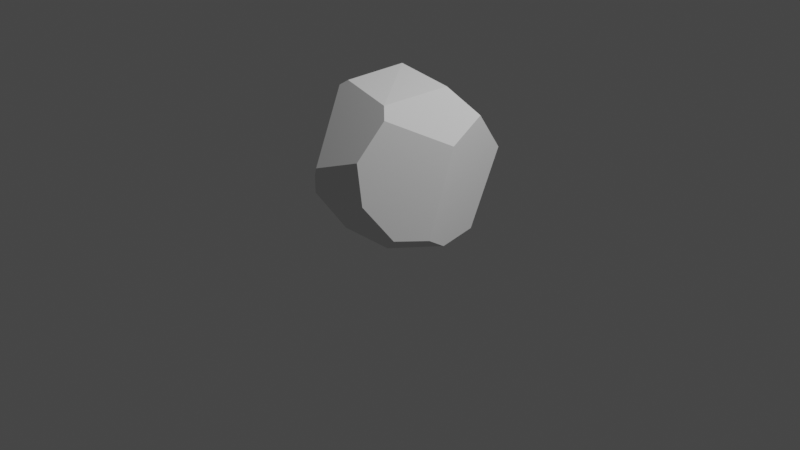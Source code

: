 # Source: Rocks.blend  (saved by Blender 2.81.16; exported with 4.5.12 LTS)
import bpy
from mathutils import Matrix  # noqa: F401  (used for matrix-valued properties, if any)

bpy.ops.wm.read_factory_settings(use_empty=True)
scene = bpy.context.scene
scene.name = 'Scene'

# ---- collections
col_collection = bpy.data.collections.new('Collection'); scene.collection.children.link(col_collection)

# ---- world
world_world = bpy.data.worlds.new('World'); scene.world = world_world
world_world.use_nodes = True; world_world.node_tree.nodes.clear()
_N = world_world.node_tree.nodes; _L = world_world.node_tree.links
n0 = _N.new('ShaderNodeOutputWorld'); n0.name = 'World Output'; n0.location = (300, 300)
n1 = _N.new('ShaderNodeBackground'); n1.name = 'Background'; n1.location = (10, 300)
n1.inputs[0].default_value = (0.05088, 0.05088, 0.05088, 1.0)
_L.new(n1.outputs[0], n0.inputs[0])
n0.is_active_output = True
world_world.color = (0.05088, 0.05088, 0.05088)
world_world.use_sun_shadow = False
world_world.sun_shadow_jitter_overblur = 0.0

# ---- cameras
cam_camera = bpy.data.cameras.new('Camera')
cam_camera.clip_end = 100.0
cam_camera.ortho_scale = 7.314

# ---- lights
light_light = bpy.data.lights.new('Light', 'POINT')
light_light.transmission_factor = 0.0
light_light.energy = 1000.0
light_light.shadow_soft_size = 0.1
light_light.shadow_maximum_resolution = 0.006
light_light.use_absolute_resolution = True

# ---- meshes
me_sphere = bpy.data.meshes.new('Sphere')
me_sphere.from_pydata([(-0.248, -0.3711, -0.8899), (-0.8413, -0.01206, 0.08319), (-0.5361, -0.5256, -0.4428), (-0.2145, -0.7777, 0.2871), (-0.388, -0.4746, 0.636), (-0.8413, 0.3968, 0.08319), (-0.3393, 0.616, 0.6954), (-0.2611, 0.6828, 0.6759), (0.788, 0.359, 0.1763), (0.7206, 0.6649, -0.1668), (0.3934, 0.4545, 0.744), (0.3881, -0.3741, 0.7516), (-0.1628, -0.2361, 0.9105), (-0.1506, -0.167, 0.9255), (0.305, 0.02061, 0.8712), (0.788, -0.5651, 0.1763), (0.7309, -0.6391, -0.1141), (0.3939, -0.7777, 0.2871), (0.5981, -0.6366, 0.4495), (0.3097, 0.5779, 0.7077), (-0.2614, 0.2645, -0.9163), (-0.6199, 0.679, -0.2984), (0.4318, 0.8513, 0.07159), (-0.1277, 0.9363, 0.1527), (0.388, -0.3924, -0.8283), (0.6429, -0.4843, -0.5623), (0.6188, 0.3589, -0.685), (0.4793, 0.284, -0.8159)], [], [(22, 23, 21), (22, 21, 20, 27), (27, 25, 26), (15, 17, 18), (11, 14, 8, 15), (21, 23, 6, 5), (1, 4, 3, 2), (13, 12, 4), (8, 10, 19, 22), (19, 10, 14), (23, 19, 7), (12, 11, 3, 4), (24, 20, 0), (1, 6, 13, 4), (6, 19, 14, 13), (25, 24, 2, 3), (27, 26, 22), (26, 9, 22), (27, 24, 25), (15, 16, 17), (0, 20, 2), (21, 5, 1), (23, 7, 6), (5, 6, 1), (13, 14, 11, 12), (11, 18, 17), (3, 11, 17), (18, 11, 15), (14, 10, 8), (25, 16, 8, 26), (6, 7, 19), (23, 22, 19), (22, 9, 8), (24, 27, 20), (16, 15, 8), (8, 9, 26), (3, 17, 25), (17, 16, 25), (24, 0, 2), (20, 21, 1, 2)])
_uv = me_sphere.uv_layers.new(name='UVMap')
_uv.uv.foreach_set('vector', [0.6737, 0.526, 0.7728, 0.5522, 0.8538, 0.4027, 0.6737, 0.526, 0.8538, 0.4027, 0.8258, 0.1302, 0.5891, 0.1949, 0.5891, 0.1949, 0.3978, 0.3071, 0.5831, 0.2582, 0.4016, 0.5565, 0.3202, 0.5932, 0.3706, 0.6514, 0.3881, 0.792, 0.4899, 0.8435, 0.5625, 0.5565, 0.4016, 0.5565, 0.8538, 0.4027, 0.7728, 0.5522, 0.8184, 0.7462, 0.8144, 0.5267, 0.4904, 0.5267, 0.1476, 0.7568, 0.2118, 0.5932, 0.1281, 0.3302, 0.1954, 0.904, 0.1586, 0.8985, 0.1476, 0.7568, 0.5625, 0.5565, 0.6174, 0.7707, 0.6593, 0.7529, 0.6737, 0.526, 0.6593, 0.7529, 0.6174, 0.7707, 0.4899, 0.8435, 0.7728, 0.5522, 0.6593, 0.7529, 0.7972, 0.7223, 0.1586, 0.8985, 0.3881, 0.792, 0.2118, 0.5932, 0.1476, 0.7568, 0.3722, 0.1888, 0.8258, 0.1302, 0.1727, 0.1365, 0.4904, 0.5267, 0.8184, 0.7462, 0.1954, 0.904, 0.1476, 0.7568, 0.8184, 0.7462, 0.6593, 0.7529, 0.4899, 0.8435, 0.1954, 0.904, 0.3978, 0.3071, 0.3722, 0.1888, 0.1281, 0.3302, 0.2118, 0.5932, 0.5891, 0.1949, 0.5831, 0.2582, 0.6737, 0.526, 0.5831, 0.2582, 0.6224, 0.4464, 0.6737, 0.526, 0.5891, 0.1949, 0.3722, 0.1888, 0.3978, 0.3071, 0.4016, 0.5565, 0.3859, 0.4622, 0.3202, 0.5932, 0.1348, 0.1302, 0.8258, 0.1302, 0.1281, 0.3302, 0.8538, 0.4027, 0.8144, 0.5267, 0.4904, 0.5267, 0.7728, 0.5522, 0.8082, 0.7371, 0.8184, 0.7462, 0.8144, 0.5267, 0.8184, 0.7462, 0.4904, 0.5267, 0.1954, 0.904, 0.4899, 0.8435, 0.3881, 0.792, 0.1586, 0.8985, 0.3881, 0.792, 0.3706, 0.6514, 0.3202, 0.5932, 0.2118, 0.5932, 0.3881, 0.792, 0.3202, 0.5932, 0.3706, 0.6514, 0.3881, 0.792, 0.4016, 0.5565, 0.4899, 0.8435, 0.6174, 0.7707, 0.5625, 0.5565, 0.3978, 0.3071, 0.3859, 0.4622, 0.5625, 0.5565, 0.5831, 0.2582, 0.8184, 0.7462, 0.7935, 0.7341, 0.6593, 0.7529, 0.7728, 0.5522, 0.6737, 0.526, 0.6593, 0.7529, 0.6737, 0.526, 0.6186, 0.4466, 0.5625, 0.5565, 0.3722, 0.1888, 0.5891, 0.1949, 0.8258, 0.1302, 0.3859, 0.4622, 0.4016, 0.5565, 0.5625, 0.5565, 0.5625, 0.5565, 0.6194, 0.4387, 0.5831, 0.2582, 0.2118, 0.5932, 0.3202, 0.5932, 0.3978, 0.3071, 0.3202, 0.5932, 0.3859, 0.4622, 0.3978, 0.3071, 0.3722, 0.1888, 0.1449, 0.1581, 0.1281, 0.3302, 0.8258, 0.1302, 0.8538, 0.4027, 0.4904, 0.5267, 0.1281, 0.3302])
me_sphere.use_remesh_fix_poles = True
me_sphere.use_remesh_preserve_attributes = False
me_sphere.use_mirror_vertex_groups = False
me_sphere.update()

# ---- objects
ob_light = bpy.data.objects.new('Light', light_light)
ob_camera = bpy.data.objects.new('Camera', cam_camera)
ob_sphere = bpy.data.objects.new('Sphere', me_sphere)

# ---- transforms, parenting, visibility, modifiers, constraints
ob_light.location = (4.076, 1.005, 5.904)
ob_light.rotation_euler = (0.6503, 0.05522, 1.866)
ob_light.lock_rotations_4d = False
ob_light.empty_display_type = 'ARROWS'
ob_light.color = (0.0, 0.0, 0.0, 0.0)
ob_light.lineart.crease_threshold = 0.0
ob_camera.location = (7.359, -6.926, 4.958)
ob_camera.rotation_euler = (1.109, 0.0, 0.8149)
ob_camera.lock_rotations_4d = False
ob_camera.empty_display_type = 'ARROWS'
ob_camera.color = (0.0, 0.0, 0.0, 0.0)
ob_camera.display_type = 'WIRE'
ob_camera.lineart.crease_threshold = 0.0
ob_sphere.location = (0.0, 0.0, 0.6419)
ob_sphere.rotation_euler = (1.239, -0.0, 0.0)
ob_sphere.lineart.crease_threshold = 0.0

# ---- collection membership
col_collection.objects.link(ob_light)
col_collection.objects.link(ob_camera)
col_collection.objects.link(ob_sphere)

# ---- scene / render settings (as saved in the file)
scene.camera = ob_camera
scene.frame_start = 1; scene.frame_end = 250; scene.frame_set(1)
scene.render.engine = 'BLENDER_EEVEE_NEXT'
scene.cycles.use_denoising = False
scene.cycles.samples = 128
scene.cycles.sampling_pattern = 'TABULATED_SOBOL'
scene.cycles.use_adaptive_sampling = False
scene.cycles.use_light_tree = False
scene.view_settings.view_transform = 'Filmic'
bpy.context.view_layer.update()
